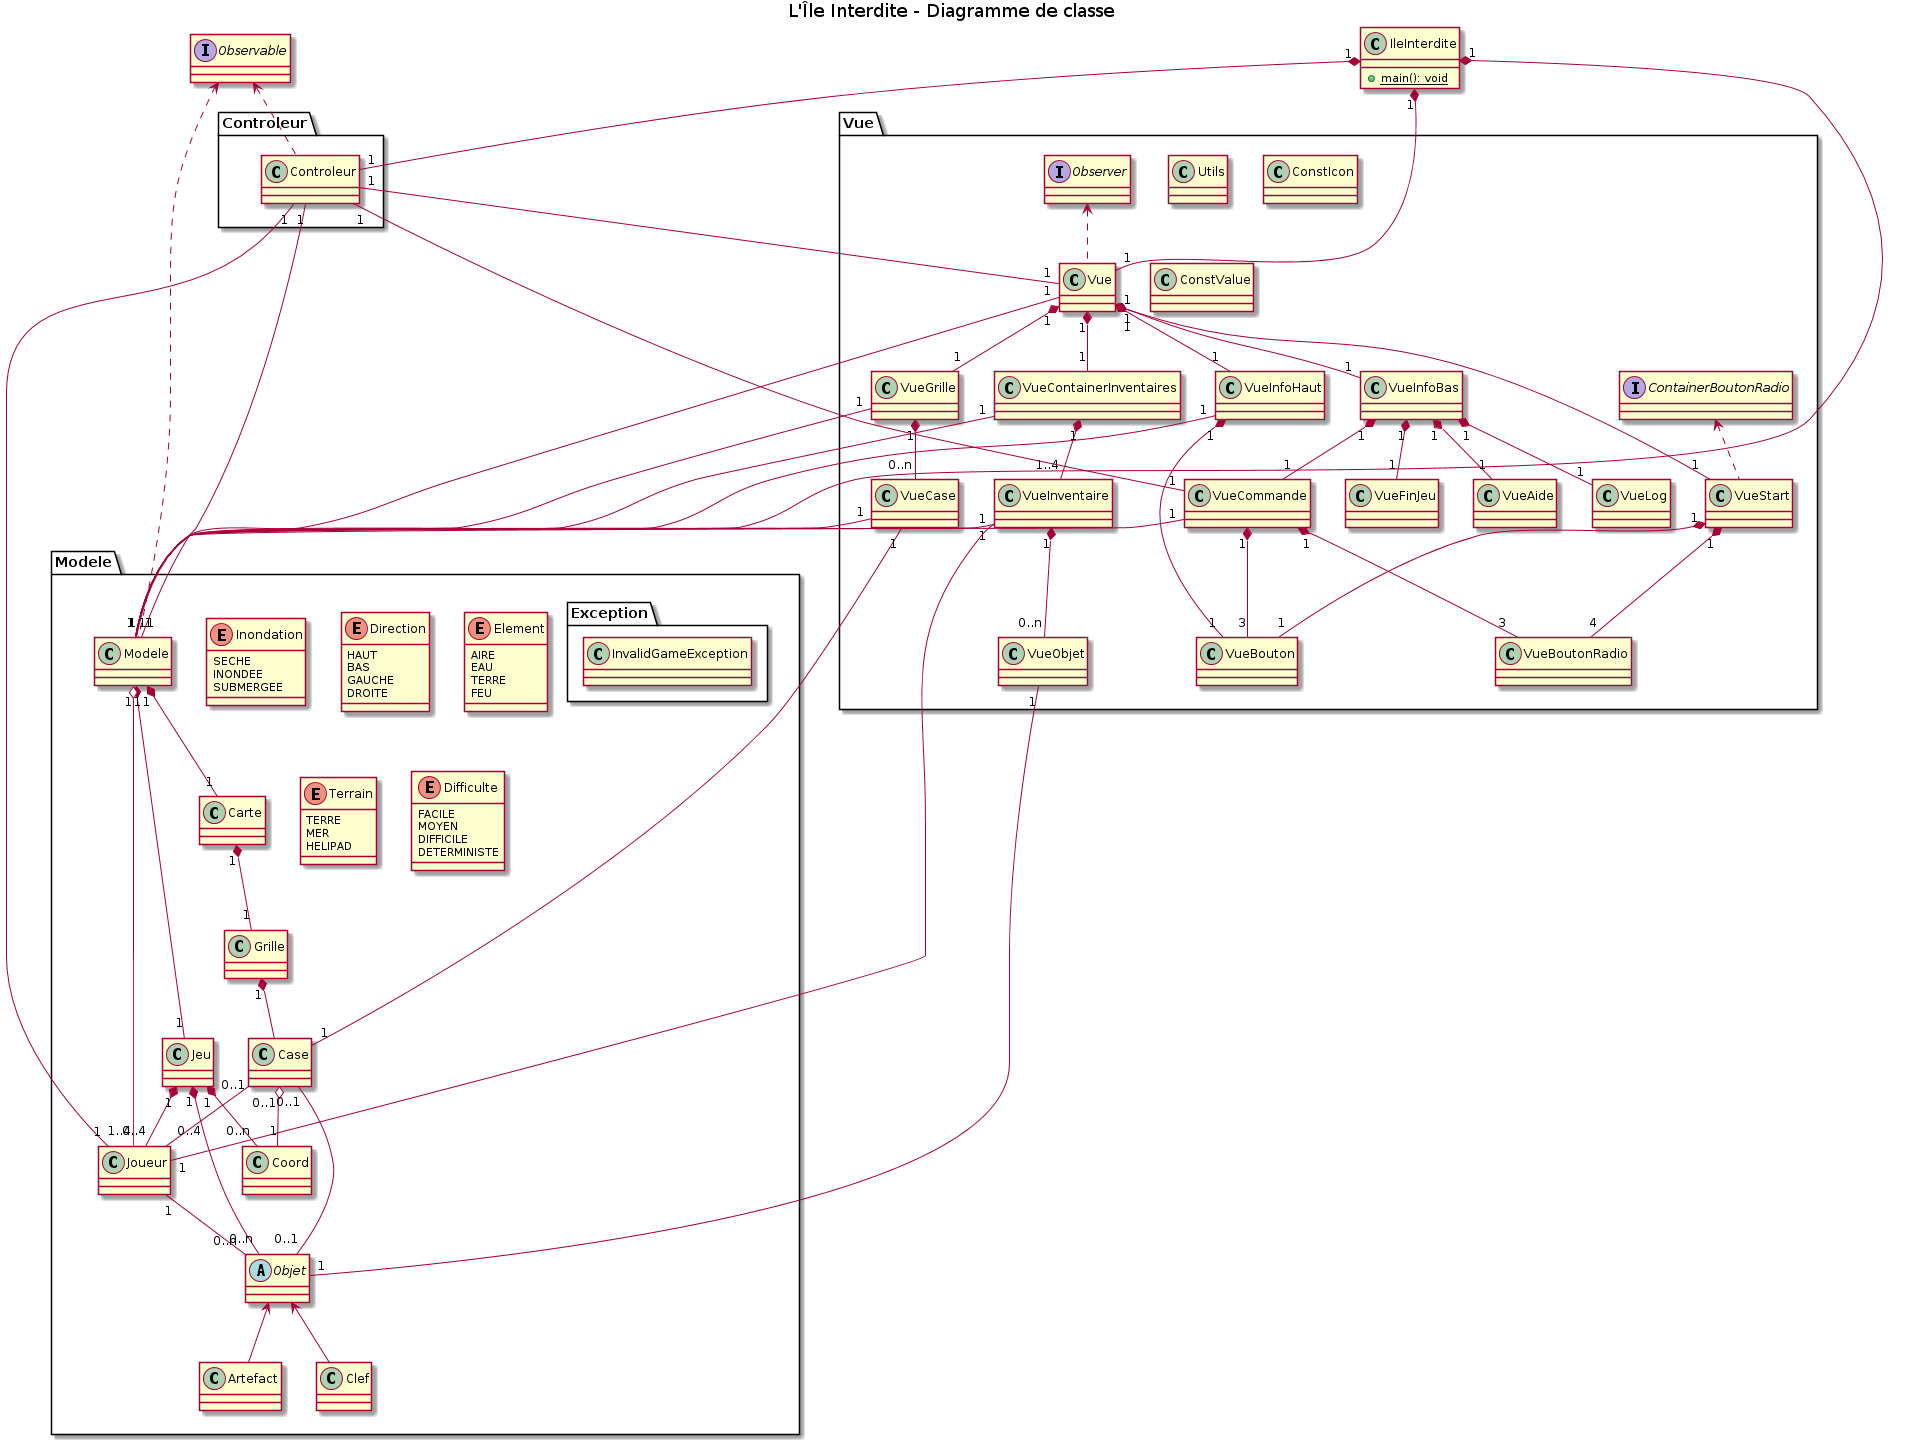

The diagram above was rendered by PlantUML. Its source (embedded in the PNG):
@startuml
title L'Île Interdite - Diagramme de classe

interface Observable
Observable <-[dashed]- Modele
Observable <-[dashed]- Controleur

class IleInterdite {
    {static} + main(): void
}
IleInterdite "1" *-- "1" Modele
IleInterdite "1" *-- "1" Vue
IleInterdite "1" *-- "1" Controleur


package Modele {
    enum Inondation {
        SECHE
        INONDEE
        SUBMERGEE
    }

    enum Direction {
        HAUT
        BAS
        GAUCHE
        DROITE
    }

    enum Element {
        AIRE
        EAU
        TERRE
        FEU
    }

    enum Terrain {
        TERRE
        MER
        HELIPAD
    }

    enum Difficulte {
        FACILE
        MOYEN
        DIFFICILE
        DETERMINISTE
    }

    abstract class Objet
    Objet <-- Artefact
    Objet <-- Clef

    class Coord

    class Case
    Case "0..1" o-- "1" Coord /' Case est associé à un Coord '/
    Case "0..1" -- "0..1" Objet /' Case est associé à un Objet '/

    class Grille
    Grille "1" *-- "Case"

    class Joueur
    Joueur "1" -- "0..n" Objet
    Case "0..1" -- "0..4" Joueur /' A modifier avec la liste de joueurs dans une case '/

    class Carte
    Carte "1" *-- "1" Grille

    class Jeu
    Jeu "1" *-- "0..n" Objet
    Jeu "1" *-- "0..n" Coord
    Jeu "1" *-- "0..4" Joueur

    class Modele
    Modele "1" *-- "1" Carte
    Modele "1" *-- "1" Jeu
    Modele "1" o-- "1..4" Joueur

    package Exception {
        class InvalidGameException
    }
}

package Vue {
    interface Observer
    Observer <-[dashed]- Vue

    class Vue
    Vue "1" -- "1" Modele

    class VueStart
    Vue "1" *-- "1" VueStart

    class VueInfoHaut
    Vue "1" *-- "1" VueInfoHaut
    VueInfoHaut "1" -- "1" Modele

    class VueContainerInventaires
    Vue "1" *-- "1" VueContainerInventaires
    VueContainerInventaires "1" -- "1" Modele

    class VueGrille
    Vue "1" *-- "1" VueGrille
    VueGrille "1" -- "1" Modele

    class VueInfoBas
    Vue "1" *-- "1" VueInfoBas

    interface ContainerBoutonRadio
    ContainerBoutonRadio <-[dashed]- VueStart

    class VueBoutonRadio
    VueStart "1" *-- "4" VueBoutonRadio

    class VueBouton
    VueStart "1" *-- "1" VueBouton
    VueInfoHaut "1" *-- "1" VueBouton

    class VueInventaire
    VueContainerInventaires "1" *-- "1..4" VueInventaire
    VueInventaire "1" -- "1" Modele
    VueInventaire "1" -- "1" Joueur

    class VueObjet
    VueInventaire "1" *-- "0..n" VueObjet
    VueObjet "1" -- "1" Objet

    class VueCase
    VueGrille "1" *-- "0..n" VueCase
    VueCase "1" -- "1" Modele
    VueCase "1" -- "1" Case

    class VueCommande
    VueInfoBas "1" *-- "1" VueCommande
    VueCommande "1" -- "1" Modele
    VueCommande "1" *-- "3" VueBouton
    VueCommande "1" *-- "3" VueBoutonRadio

    class VueFinJeu
    VueInfoBas "1" *-- "1" VueFinJeu

    class VueAide
    VueInfoBas "1" *-- "1" VueAide

    class VueLog
    VueInfoBas "1" *-- "1" VueLog

    class Utils
    class ConstIcon
    class ConstValue
}

package Controleur {
    class Controleur
    Controleur "1" -- "1" Vue
    Controleur "1" -- "1" VueCommande
    Controleur "1" -- "1" Modele
    Controleur "1" -- "1" Joueur
}

@enduml